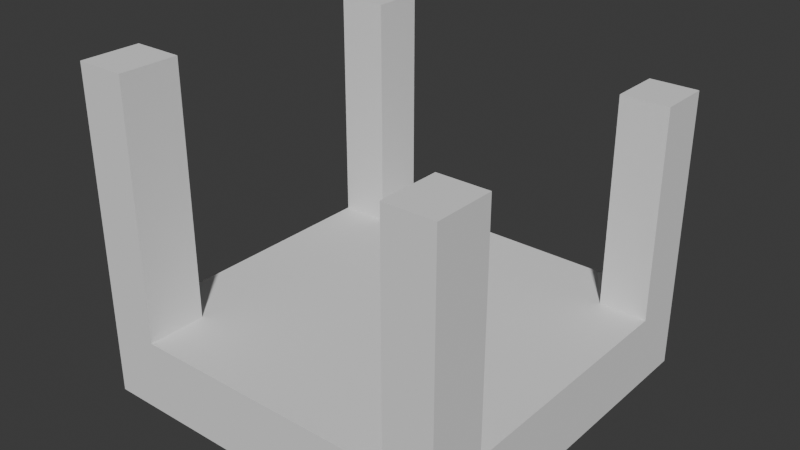# Source: chear.blend  (saved by Blender 5.0.119; exported with 4.5.12 LTS)
import bpy
from mathutils import Matrix  # noqa: F401  (used for matrix-valued properties, if any)

bpy.ops.wm.read_factory_settings(use_empty=True)
scene = bpy.context.scene
scene.name = 'Scene'

# ---- collections
col_collection = bpy.data.collections.new('Collection'); scene.collection.children.link(col_collection)

# ---- world
world_world = bpy.data.worlds.new('World'); scene.world = world_world
world_world.use_nodes = True; world_world.node_tree.nodes.clear()
_N = world_world.node_tree.nodes; _L = world_world.node_tree.links
n0 = _N.new('ShaderNodeOutputWorld'); n0.name = 'World Output'; n0.location = (200, 100)
n1 = _N.new('ShaderNodeBackground'); n1.name = 'Background'; n1.location = (-200, 100)
n1.inputs[0].default_value = (0.05088, 0.05088, 0.05088, 1.0)
_L.new(n1.outputs[0], n0.inputs[0])
n0.is_active_output = True
world_world.color = (0.05088, 0.05088, 0.05088)
world_world.sun_shadow_jitter_overblur = 0.0

# ---- meshes
me_cube_002 = bpy.data.meshes.new('Cube.002')
me_cube_002.from_pydata([(-0.3789, -0.3789, -0.3789), (-0.3789, -0.3789, -0.2319), (-0.3789, 0.3789, -0.3789), (-0.3789, 0.3789, -0.2319), (0.3789, -0.3789, -0.3789), (0.3789, -0.3789, -0.2319), (0.3789, 0.3789, -0.3789), (0.3789, 0.3789, -0.2319), (0.28, 0.3789, -0.3789), (0.28, 0.3789, -0.2319), (0.28, -0.3789, -0.3789), (0.28, -0.3789, -0.2319), (-0.3789, 0.2708, -0.3789), (-0.3789, 0.2708, -0.2319), (0.3789, 0.2708, -0.3789), (0.3789, 0.2708, -0.2319), (0.28, 0.2708, -0.2319), (0.28, 0.2708, -0.3789), (-0.2758, 0.3789, -0.3789), (-0.2758, -0.3789, -0.2319), (-0.2758, 0.3789, -0.2319), (-0.2758, -0.3789, -0.3789), (-0.2758, 0.2708, -0.3789), (-0.2758, 0.2708, -0.2319), (-0.3789, -0.2571, -0.3789), (0.3789, -0.2571, -0.2319), (0.28, -0.2571, -0.2319), (0.28, -0.2571, -0.3789), (-0.3789, -0.2571, -0.2319), (0.3789, -0.2571, -0.3789), (-0.2758, -0.2571, -0.3789), (-0.2758, -0.2571, -0.2319), (-0.2758, -0.3789, 0.2869), (-0.3789, -0.3789, 0.2869), (-0.2758, -0.2571, 0.2869), (-0.2758, -0.3789, 0.1399), (-0.3789, -0.2571, 0.2869), (-0.3789, 0.2708, 0.2583), (-0.3789, 0.3789, 0.2583), (-0.2758, 0.3789, 0.2583), (-0.2758, 0.2708, 0.2583), (0.3789, -0.2571, -0.2319), (0.3789, -0.3789, -0.2319), (0.28, -0.3789, -0.2319), (0.28, -0.2571, -0.2319), (0.3789, -0.2571, -0.3789), (0.28, -0.3789, 0.2319), (0.28, -0.3789, 0.08493), (0.3789, -0.2571, 0.2319), (0.3789, -0.3789, 0.2319), (0.28, -0.3789, 0.2319), (0.28, -0.2571, 0.2319), (0.28, 0.3789, -0.2319), (0.3789, 0.3789, -0.2319), (0.28, 0.3789, -0.3789), (0.3789, 0.2708, -0.2319), (0.28, 0.2708, -0.2319), (0.28, 0.3789, 0.1987), (0.3789, 0.3789, 0.1987), (0.28, 0.3789, 0.05164), (0.3789, 0.2708, 0.1987), (0.28, 0.2708, 0.1987), (0.28, 0.3789, 0.1987), (0.3789, 0.3789, 0.1987), (0.28, 0.3789, 0.05164), (0.3789, 0.2708, 0.1987), (0.28, 0.2708, 0.1987)], [], [(12, 13, 3, 2), (8, 9, 7, 6), (29, 25, 5, 4), (21, 19, 1, 0), (27, 29, 4, 10), (31, 28, 36, 34), (26, 11, 43, 44), (30, 27, 10, 21), (4, 5, 11, 10), (18, 20, 9, 8), (18, 8, 17, 22), (9, 16, 56, 52), (3, 13, 37, 38), (8, 6, 14, 17), (6, 7, 15, 14), (24, 28, 13, 12), (9, 20, 23, 16), (2, 18, 22, 12), (2, 3, 20, 18), (24, 30, 21, 0), (26, 31, 19, 11), (10, 11, 19, 21), (16, 23, 31, 26), (12, 22, 30, 24), (0, 1, 28, 24), (22, 17, 27, 30), (15, 16, 26, 25), (23, 13, 28, 31), (17, 14, 29, 27), (14, 15, 25, 29), (34, 36, 33, 32), (1, 19, 32, 33), (19, 31, 34, 32), (21, 19, 32, 35), (28, 1, 33, 36), (39, 38, 37, 40), (23, 20, 39, 40), (20, 3, 38, 39), (13, 23, 40, 37), (43, 42, 49, 50), (25, 26, 44, 41), (5, 25, 41, 42), (29, 25, 41, 45), (11, 5, 42, 43), (48, 51, 50, 49), (11, 10, 47, 46), (44, 43, 50, 51), (42, 41, 48, 49), (41, 44, 51, 48), (55, 53, 58, 60), (16, 15, 55, 56), (7, 9, 52, 53), (15, 7, 53, 55), (8, 9, 52, 54), (57, 61, 66, 62), (53, 52, 57, 58), (52, 56, 61, 57), (54, 52, 57, 59), (56, 55, 60, 61), (63, 62, 66, 65), (59, 57, 62, 64), (61, 60, 65, 66), (60, 58, 63, 65), (58, 57, 62, 63)])
_uv = me_cube_002.uv_layers.new(name='UVMap')
_uv.uv.foreach_set('vector', [0.375, 0.2143, 0.625, 0.2143, 0.625, 0.25, 0.375, 0.25, 0.375, 0.4674, 0.625, 0.4674, 0.625, 0.5, 0.375, 0.5, 0.375, 0.7098, 0.625, 0.7098, 0.625, 0.75, 0.375, 0.75, 0.375, 0.966, 0.625, 0.966, 0.625, 1.0, 0.375, 1.0, 0.3424, 0.7098, 0.375, 0.7098, 0.375, 0.75, 0.3424, 0.75, 0.841, 0.7098, 0.875, 0.7098, 0.875, 0.7098, 0.841, 0.7098, 0.6576, 0.7098, 0.6576, 0.75, 0.6576, 0.75, 0.6576, 0.7098, 0.159, 0.7098, 0.3424, 0.7098, 0.3424, 0.75, 0.159, 0.75, 0.375, 0.75, 0.625, 0.75, 0.625, 0.7826, 0.375, 0.7826, 0.375, 0.284, 0.625, 0.284, 0.625, 0.4674, 0.375, 0.4674, 0.159, 0.5, 0.3424, 0.5, 0.3424, 0.5357, 0.159, 0.5357, 0.6576, 0.5, 0.6576, 0.5357, 0.6576, 0.5357, 0.6576, 0.5, 0.625, 0.25, 0.625, 0.2143, 0.625, 0.2143, 0.625, 0.25, 0.3424, 0.5, 0.375, 0.5, 0.375, 0.5357, 0.3424, 0.5357, 0.375, 0.5, 0.625, 0.5, 0.625, 0.5357, 0.375, 0.5357, 0.375, 0.04018, 0.625, 0.04018, 0.625, 0.2143, 0.375, 0.2143, 0.6576, 0.5, 0.841, 0.5, 0.841, 0.5357, 0.6576, 0.5357, 0.125, 0.5, 0.159, 0.5, 0.159, 0.5357, 0.125, 0.5357, 0.375, 0.25, 0.625, 0.25, 0.625, 0.284, 0.375, 0.284, 0.125, 0.7098, 0.159, 0.7098, 0.159, 0.75, 0.125, 0.75, 0.6576, 0.7098, 0.841, 0.7098, 0.841, 0.75, 0.6576, 0.75, 0.375, 0.7826, 0.625, 0.7826, 0.625, 0.966, 0.375, 0.966, 0.6576, 0.5357, 0.841, 0.5357, 0.841, 0.7098, 0.6576, 0.7098, 0.125, 0.5357, 0.159, 0.5357, 0.159, 0.7098, 0.125, 0.7098, 0.375, 0.0, 0.625, 0.0, 0.625, 0.04018, 0.375, 0.04018, 0.159, 0.5357, 0.3424, 0.5357, 0.3424, 0.7098, 0.159, 0.7098, 0.625, 0.5357, 0.6576, 0.5357, 0.6576, 0.7098, 0.625, 0.7098, 0.841, 0.5357, 0.875, 0.5357, 0.875, 0.7098, 0.841, 0.7098, 0.3424, 0.5357, 0.375, 0.5357, 0.375, 0.7098, 0.3424, 0.7098, 0.375, 0.5357, 0.625, 0.5357, 0.625, 0.7098, 0.375, 0.7098, 0.841, 0.7098, 0.875, 0.7098, 0.875, 0.75, 0.841, 0.75, 0.625, 1.0, 0.625, 0.966, 0.625, 0.966, 0.625, 1.0, 0.841, 0.75, 0.841, 0.7098, 0.841, 0.7098, 0.841, 0.75, 0.375, 0.966, 0.625, 0.966, 0.625, 0.966, 0.375, 0.966, 0.625, 0.04018, 0.625, 0.0, 0.625, 0.0, 0.625, 0.04018, 0.841, 0.5, 0.875, 0.5, 0.875, 0.5357, 0.841, 0.5357, 0.841, 0.5357, 0.841, 0.5, 0.841, 0.5, 0.841, 0.5357, 0.625, 0.284, 0.625, 0.25, 0.625, 0.25, 0.625, 0.284, 0.875, 0.5357, 0.841, 0.5357, 0.841, 0.5357, 0.875, 0.5357, 0.625, 0.7826, 0.625, 0.75, 0.625, 0.75, 0.625, 0.7826, 0.625, 0.7098, 0.6576, 0.7098, 0.6576, 0.7098, 0.625, 0.7098, 0.625, 0.75, 0.625, 0.7098, 0.625, 0.7098, 0.625, 0.75, 0.375, 0.7098, 0.625, 0.7098, 0.625, 0.7098, 0.375, 0.7098, 0.625, 0.7826, 0.625, 0.75, 0.625, 0.75, 0.625, 0.7826, 0.625, 0.7098, 0.6576, 0.7098, 0.6576, 0.75, 0.625, 0.75, 0.625, 0.7826, 0.375, 0.7826, 0.375, 0.7826, 0.625, 0.7826, 0.6576, 0.7098, 0.6576, 0.75, 0.6576, 0.75, 0.6576, 0.7098, 0.625, 0.75, 0.625, 0.7098, 0.625, 0.7098, 0.625, 0.75, 0.625, 0.7098, 0.6576, 0.7098, 0.6576, 0.7098, 0.625, 0.7098, 0.625, 0.5357, 0.625, 0.5, 0.625, 0.5, 0.625, 0.5357, 0.6576, 0.5357, 0.625, 0.5357, 0.625, 0.5357, 0.6576, 0.5357, 0.625, 0.5, 0.625, 0.4674, 0.625, 0.4674, 0.625, 0.5, 0.625, 0.5357, 0.625, 0.5, 0.625, 0.5, 0.625, 0.5357, 0.375, 0.4674, 0.625, 0.4674, 0.625, 0.4674, 0.375, 0.4674, 0.6576, 0.5, 0.6576, 0.5357, 0.6576, 0.5357, 0.6576, 0.5, 0.625, 0.5, 0.625, 0.4674, 0.625, 0.4674, 0.625, 0.5, 0.6576, 0.5, 0.6576, 0.5357, 0.6576, 0.5357, 0.6576, 0.5, 0.375, 0.4674, 0.625, 0.4674, 0.625, 0.4674, 0.375, 0.4674, 0.6576, 0.5357, 0.625, 0.5357, 0.625, 0.5357, 0.6576, 0.5357, 0.625, 0.5, 0.6576, 0.5, 0.6576, 0.5357, 0.625, 0.5357, 0.375, 0.4674, 0.625, 0.4674, 0.625, 0.4674, 0.375, 0.4674, 0.6576, 0.5357, 0.625, 0.5357, 0.625, 0.5357, 0.6576, 0.5357, 0.625, 0.5357, 0.625, 0.5, 0.625, 0.5, 0.625, 0.5357, 0.625, 0.5, 0.625, 0.4674, 0.625, 0.4674, 0.625, 0.5])
me_cube_002.update()

# ---- objects
ob_cube = bpy.data.objects.new('Cube', me_cube_002)

# ---- transforms, parenting, visibility, modifiers, constraints
ob_cube.location = (0.0, 0.0, 0.0)

# ---- collection membership
col_collection.objects.link(ob_cube)

# ---- scene / render settings (as saved in the file)
scene.frame_start = 1; scene.frame_end = 250; scene.frame_set(1)
scene.render.engine = 'BLENDER_EEVEE_NEXT'
scene.render.bake_bias = 0.0
scene.render.bake_samples = 0
scene.cycles.sampling_pattern = 'TABULATED_SOBOL'
scene.eevee.use_volume_custom_range = False
bpy.context.view_layer.update()

# ---- added for rendering (the .blend has no active camera and no usable light): camera, sun
cam_auto = bpy.data.cameras.new('AutoCamera')
cam_auto.lens = 50.0
cam_auto.sensor_width = 36.0
cam_auto.clip_end = 1000.0
ob_auto_camera = bpy.data.objects.new('AutoCamera', cam_auto)
scene.collection.objects.link(ob_auto_camera)
ob_auto_camera.location = (1.16747, -1.40096, 0.887957)
ob_auto_camera.rotation_euler = (1.09748, -7.21219e-08, 0.694738)
scene.camera = ob_auto_camera
light_auto_sun = bpy.data.lights.new('AutoSun', 'SUN')
light_auto_sun.energy = 3.0
light_auto_sun.angle = 0.0523599
ob_auto_sun = bpy.data.objects.new('AutoSun', light_auto_sun)
scene.collection.objects.link(ob_auto_sun)
ob_auto_sun.rotation_euler = (0.872665, 0.174533, 0.523599)
bpy.context.view_layer.update()
